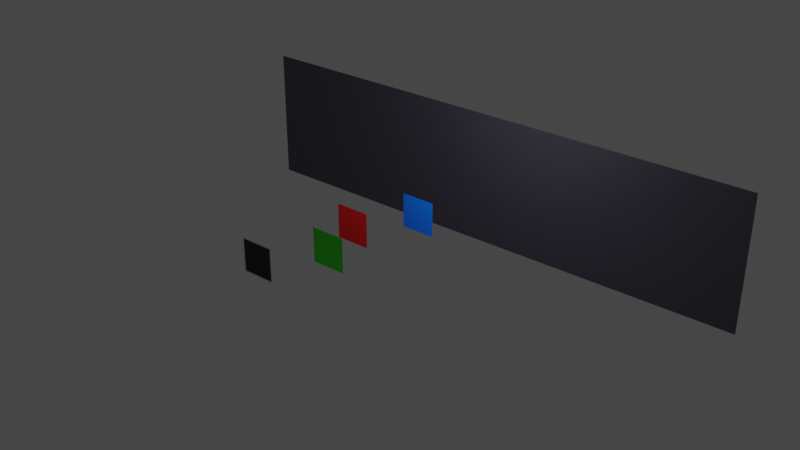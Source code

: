 # Source: alpha-ordering.blend  (saved by Blender 3.1.7; exported with 4.5.12 LTS)
import bpy
from mathutils import Matrix  # noqa: F401  (used for matrix-valued properties, if any)

bpy.ops.wm.read_factory_settings(use_empty=True)
scene = bpy.context.scene
scene.name = 'Scene'

# ---- collections
col_collection = bpy.data.collections.new('Collection'); scene.collection.children.link(col_collection)

# ---- materials (node trees are filled in below, after node groups)
mat_red = bpy.data.materials.new('Red')
mat_red.use_transparent_shadow = False
mat_blue = bpy.data.materials.new('Blue')
mat_blue.use_transparent_shadow = False
mat_gray = bpy.data.materials.new('Gray')
mat_gray.use_transparent_shadow = False
mat_green = bpy.data.materials.new('Green')
mat_green.surface_render_method = 'BLENDED'
mat_green.blend_method = 'BLEND'
mat_green.use_transparent_shadow = False
mat_clear = bpy.data.materials.new('Clear')
mat_clear.use_transparent_shadow = False
mat_white = bpy.data.materials.new('White')
mat_white.use_transparent_shadow = False

# ---- material node trees
mat_red.use_nodes = True; mat_red.node_tree.nodes.clear()
_N = mat_red.node_tree.nodes; _L = mat_red.node_tree.links
n0 = _N.new('ShaderNodeBsdfPrincipled'); n0.name = 'Principled BSDF'; n0.location = (10, 300)
n0.distribution = 'GGX'
n0.subsurface_method = 'RANDOM_WALK_SKIN'
n0.inputs[0].default_value = (1.0, 0.0, 0.006617, 0.4214)
n0.inputs[3].default_value = 1.45
n0.inputs[27].default_value = (0.0, 0.0, 0.0, 1.0)
n0.inputs[28].default_value = 1.0
n1 = _N.new('ShaderNodeOutputMaterial'); n1.name = 'Material Output'; n1.location = (300, 300)
_L.new(n0.outputs[0], n1.inputs[0])
n1.is_active_output = True
mat_blue.use_nodes = True; mat_blue.node_tree.nodes.clear()
_N = mat_blue.node_tree.nodes; _L = mat_blue.node_tree.links
n0 = _N.new('ShaderNodeBsdfPrincipled'); n0.name = 'Principled BSDF'; n0.location = (10, 300)
n0.distribution = 'GGX'
n0.subsurface_method = 'RANDOM_WALK_SKIN'
n0.inputs[0].default_value = (0.0, 0.1637, 1.0, 0.4714)
n0.inputs[3].default_value = 1.45
n0.inputs[27].default_value = (0.0, 0.0, 0.0, 1.0)
n0.inputs[28].default_value = 1.0
n1 = _N.new('ShaderNodeOutputMaterial'); n1.name = 'Material Output'; n1.location = (300, 300)
_L.new(n0.outputs[0], n1.inputs[0])
n1.is_active_output = True
mat_gray.use_nodes = True; mat_gray.node_tree.nodes.clear()
_N = mat_gray.node_tree.nodes; _L = mat_gray.node_tree.links
n0 = _N.new('ShaderNodeBsdfPrincipled'); n0.name = 'Principled BSDF'; n0.location = (10, 300)
n0.distribution = 'GGX'
n0.subsurface_method = 'RANDOM_WALK_SKIN'
n0.inputs[0].default_value = (0.08022, 0.07227, 0.1022, 1.0)
n0.inputs[3].default_value = 1.45
n0.inputs[27].default_value = (0.0, 0.0, 0.0, 1.0)
n0.inputs[28].default_value = 1.0
n1 = _N.new('ShaderNodeOutputMaterial'); n1.name = 'Material Output'; n1.location = (300, 300)
_L.new(n0.outputs[0], n1.inputs[0])
n1.is_active_output = True
mat_green.use_nodes = True; mat_green.node_tree.nodes.clear()
_N = mat_green.node_tree.nodes; _L = mat_green.node_tree.links
n0 = _N.new('ShaderNodeBsdfPrincipled'); n0.name = 'Principled BSDF'; n0.location = (10, 300)
n0.distribution = 'GGX'
n0.subsurface_method = 'RANDOM_WALK_SKIN'
n0.inputs[0].default_value = (0.04908, 1.0, 0.0, 0.4214)
n0.inputs[3].default_value = 1.45
n0.inputs[27].default_value = (0.0, 0.0, 0.0, 1.0)
n0.inputs[28].default_value = 1.0
n1 = _N.new('ShaderNodeOutputMaterial'); n1.name = 'Material Output'; n1.location = (300, 300)
_L.new(n0.outputs[0], n1.inputs[0])
n1.is_active_output = True
mat_clear.use_nodes = True; mat_clear.node_tree.nodes.clear()
_N = mat_clear.node_tree.nodes; _L = mat_clear.node_tree.links
n0 = _N.new('ShaderNodeBsdfPrincipled'); n0.name = 'Principled BSDF'; n0.location = (10, 300)
n0.distribution = 'GGX'
n0.subsurface_method = 'RANDOM_WALK_SKIN'
n0.inputs[0].default_value = (0.0, 0.0, 0.0, 1.0)
n0.inputs[3].default_value = 1.45
n0.inputs[27].default_value = (0.0, 0.0, 0.0, 1.0)
n0.inputs[28].default_value = 1.0
n1 = _N.new('ShaderNodeOutputMaterial'); n1.name = 'Material Output'; n1.location = (300, 300)
_L.new(n0.outputs[0], n1.inputs[0])
n1.is_active_output = True
mat_white.use_nodes = True; mat_white.node_tree.nodes.clear()
_N = mat_white.node_tree.nodes; _L = mat_white.node_tree.links
n0 = _N.new('ShaderNodeBsdfPrincipled'); n0.name = 'Principled BSDF'; n0.location = (10, 300)
n0.distribution = 'GGX'
n0.subsurface_method = 'RANDOM_WALK_SKIN'
n0.inputs[3].default_value = 1.45
n0.inputs[27].default_value = (0.0, 0.0, 0.0, 1.0)
n0.inputs[28].default_value = 1.0
n1 = _N.new('ShaderNodeOutputMaterial'); n1.name = 'Material Output'; n1.location = (300, 300)
_L.new(n0.outputs[0], n1.inputs[0])
n1.is_active_output = True

# ---- world
world_world = bpy.data.worlds.new('World'); scene.world = world_world
world_world.use_nodes = True; world_world.node_tree.nodes.clear()
_N = world_world.node_tree.nodes; _L = world_world.node_tree.links
n0 = _N.new('ShaderNodeOutputWorld'); n0.name = 'World Output'; n0.location = (300, 300)
n1 = _N.new('ShaderNodeBackground'); n1.name = 'Background'; n1.location = (10, 300)
n1.inputs[0].default_value = (0.05088, 0.05088, 0.05088, 1.0)
_L.new(n1.outputs[0], n0.inputs[0])
n0.is_active_output = True
world_world.color = (0.05088, 0.05088, 0.05088)
world_world.use_sun_shadow = False
world_world.sun_shadow_jitter_overblur = 0.0

# ---- lights
light_light = bpy.data.lights.new('Light', 'POINT')
light_light.transmission_factor = 0.0
light_light.energy = 1000.0
light_light.shadow_soft_size = 0.1
light_light.shadow_maximum_resolution = 0.006
light_light.use_absolute_resolution = True

# ---- meshes
me_red = bpy.data.meshes.new('Red')
me_red.from_pydata([(-1.0, 0.0, -1.0), (1.0, 0.0, -1.0), (-1.0, 0.0, 1.0), (1.0, 0.0, 1.0)], [], [(0, 1, 3, 2)])
_uv = me_red.uv_layers.new(name='UVMap')
_uv.uv.foreach_set('vector', [0.0, 0.0, 1.0, 0.0, 1.0, 1.0, 0.0, 1.0])
me_red.materials.append(mat_red)
me_red.use_remesh_fix_poles = True
me_red.use_remesh_preserve_attributes = False
me_red.update()
me_blue = bpy.data.meshes.new('Blue')
me_blue.from_pydata([(-1.0, 0.0, -1.0), (1.0, 0.0, -1.0), (-1.0, 0.0, 1.0), (1.0, 0.0, 1.0)], [], [(0, 1, 3, 2)])
_uv = me_blue.uv_layers.new(name='UVMap')
_uv.uv.foreach_set('vector', [0.0, 0.0, 1.0, 0.0, 1.0, 1.0, 0.0, 1.0])
me_blue.materials.append(mat_blue)
me_blue.use_remesh_fix_poles = True
me_blue.use_remesh_preserve_attributes = False
me_blue.update()
me_white = bpy.data.meshes.new('White')
me_white.from_pydata([(-16.0, 0.0, -4.0), (16.0, 0.0, -4.0), (-16.0, 0.0, 4.0), (16.0, 0.0, 4.0), (-12.0, 0.0, -4.0), (-8.0, 0.0, -4.0), (-4.0, 0.0, -4.0), (4.768e-07, 0.0, -4.0), (4.0, 0.0, -4.0), (8.0, 0.0, -4.0), (12.0, 0.0, -4.0), (12.0, 0.0, 4.0), (8.0, 0.0, 4.0), (4.0, 0.0, 4.0), (-4.768e-07, 0.0, 4.0), (-4.0, 0.0, 4.0), (-8.0, 0.0, 4.0), (-12.0, 0.0, 4.0)], [], [(10, 1, 3, 11), (0, 4, 17, 2), (4, 5, 16, 17), (5, 6, 15, 16), (6, 7, 14, 15), (7, 8, 13, 14), (8, 9, 12, 13), (9, 10, 11, 12)])
_uv = me_white.uv_layers.new(name='UVMap')
_uv.uv.foreach_set('vector', [0.875, 0.0, 1.0, 0.0, 1.0, 1.0, 0.875, 1.0, 0.0, 0.0, 0.125, 0.0, 0.125, 1.0, 0.0, 1.0, 0.125, 0.0, 0.25, 0.0, 0.25, 1.0, 0.125, 1.0, 0.25, 0.0, 0.375, 0.0, 0.375, 1.0, 0.25, 1.0, 0.375, 0.0, 0.5, 0.0, 0.5, 1.0, 0.375, 1.0, 0.5, 0.0, 0.625, 0.0, 0.625, 1.0, 0.5, 1.0, 0.625, 0.0, 0.75, 0.0, 0.75, 1.0, 0.625, 1.0, 0.75, 0.0, 0.875, 0.0, 0.875, 1.0, 0.75, 1.0])
me_white.materials.append(mat_gray)
me_white.use_remesh_fix_poles = True
me_white.use_remesh_preserve_attributes = False
me_white.update()
me_blue_001 = bpy.data.meshes.new('Blue.001')
me_blue_001.from_pydata([(-1.0, 0.0, -1.0), (1.0, 0.0, -1.0), (-1.0, 0.0, 1.0), (1.0, 0.0, 1.0)], [], [(0, 1, 3, 2)])
_uv = me_blue_001.uv_layers.new(name='UVMap')
_uv.uv.foreach_set('vector', [0.0, 0.0, 1.0, 0.0, 1.0, 1.0, 0.0, 1.0])
me_blue_001.materials.append(mat_green)
me_blue_001.use_remesh_fix_poles = True
me_blue_001.use_remesh_preserve_attributes = False
me_blue_001.update()
me_blue_002 = bpy.data.meshes.new('Blue.002')
me_blue_002.from_pydata([(-1.0, 0.0, -1.0), (1.0, 0.0, -1.0), (-1.0, 0.0, 1.0), (1.0, 0.0, 1.0), (-0.9119, 0.0, 0.9119), (-0.9119, 0.0, -0.9119), (0.9119, 0.0, -0.9119), (0.9119, 0.0, 0.9119)], [], [(5, 6, 7, 4), (5, 4, 2, 0), (6, 5, 0, 1), (7, 6, 1, 3), (4, 7, 3, 2)])
me_blue_002.polygons.foreach_set('material_index', [0, 1, 1, 1, 1])
_uv = me_blue_002.uv_layers.new(name='UVMap')
_uv.uv.foreach_set('vector', [0.04403, 0.04403, 0.956, 0.04403, 0.956, 0.956, 0.04403, 0.956, 0.04403, 0.04403, 0.04403, 0.956, 0.0, 1.0, 0.0, 0.0, 0.956, 0.04403, 0.04403, 0.04403, 0.0, 0.0, 1.0, 0.0, 0.956, 0.956, 0.956, 0.04403, 1.0, 0.0, 1.0, 1.0, 0.04403, 0.956, 0.956, 0.956, 1.0, 1.0, 0.0, 1.0])
me_blue_002.materials.append(mat_clear)
me_blue_002.materials.append(mat_white)
me_blue_002.use_remesh_fix_poles = True
me_blue_002.use_remesh_preserve_attributes = False
me_blue_002.update()

# ---- objects
ob_light = bpy.data.objects.new('Light', light_light)
ob_red = bpy.data.objects.new('Red', me_red)
ob_blue = bpy.data.objects.new('Blue', me_blue)
ob_white = bpy.data.objects.new('White', me_white)
ob_blue_001 = bpy.data.objects.new('Blue.001', me_blue_001)
ob_blue_002 = bpy.data.objects.new('Blue.002', me_blue_002)

# ---- transforms, parenting, visibility, modifiers, constraints
ob_light.location = (4.076, 1.005, 5.904)
ob_light.rotation_euler = (0.6503, 0.05522, 1.866)
ob_light.lock_rotations_4d = False
ob_light.empty_display_type = 'ARROWS'
ob_light.color = (0.0, 0.0, 0.0, 0.0)
ob_light.lineart.crease_threshold = 0.0
ob_red.location = (-1.0, 2.0, 0.0)
ob_blue.location = (0.8593, 5.188, 0.0)
ob_white.location = (0.8593, 11.19, 0.0)
ob_blue_001.location = (-0.1407, -0.812, 0.0)
ob_blue_002.location = (-2.141, -3.812, 0.0)

# ---- collection membership
col_collection.objects.link(ob_light)
col_collection.objects.link(ob_red)
col_collection.objects.link(ob_blue)
col_collection.objects.link(ob_white)
col_collection.objects.link(ob_blue_001)
col_collection.objects.link(ob_blue_002)

# ---- scene / render settings (as saved in the file)
scene.frame_start = 1; scene.frame_end = 250; scene.frame_set(1)
scene.render.engine = 'BLENDER_EEVEE_NEXT'
scene.cycles.sampling_pattern = 'TABULATED_SOBOL'
scene.cycles.use_light_tree = False
scene.view_settings.view_transform = 'Filmic'
bpy.context.view_layer.update()

# ---- added for rendering (the .blend has no active camera): camera
cam_auto = bpy.data.cameras.new('AutoCamera')
cam_auto.lens = 50.0
cam_auto.sensor_width = 36.0
cam_auto.clip_end = 1000.0
ob_auto_camera = bpy.data.objects.new('AutoCamera', cam_auto)
scene.collection.objects.link(ob_auto_camera)
ob_auto_camera.location = (34.3851, -36.543, 26.8207)
ob_auto_camera.rotation_euler = (1.09748, -7.21219e-08, 0.694738)
scene.camera = ob_auto_camera
bpy.context.view_layer.update()
